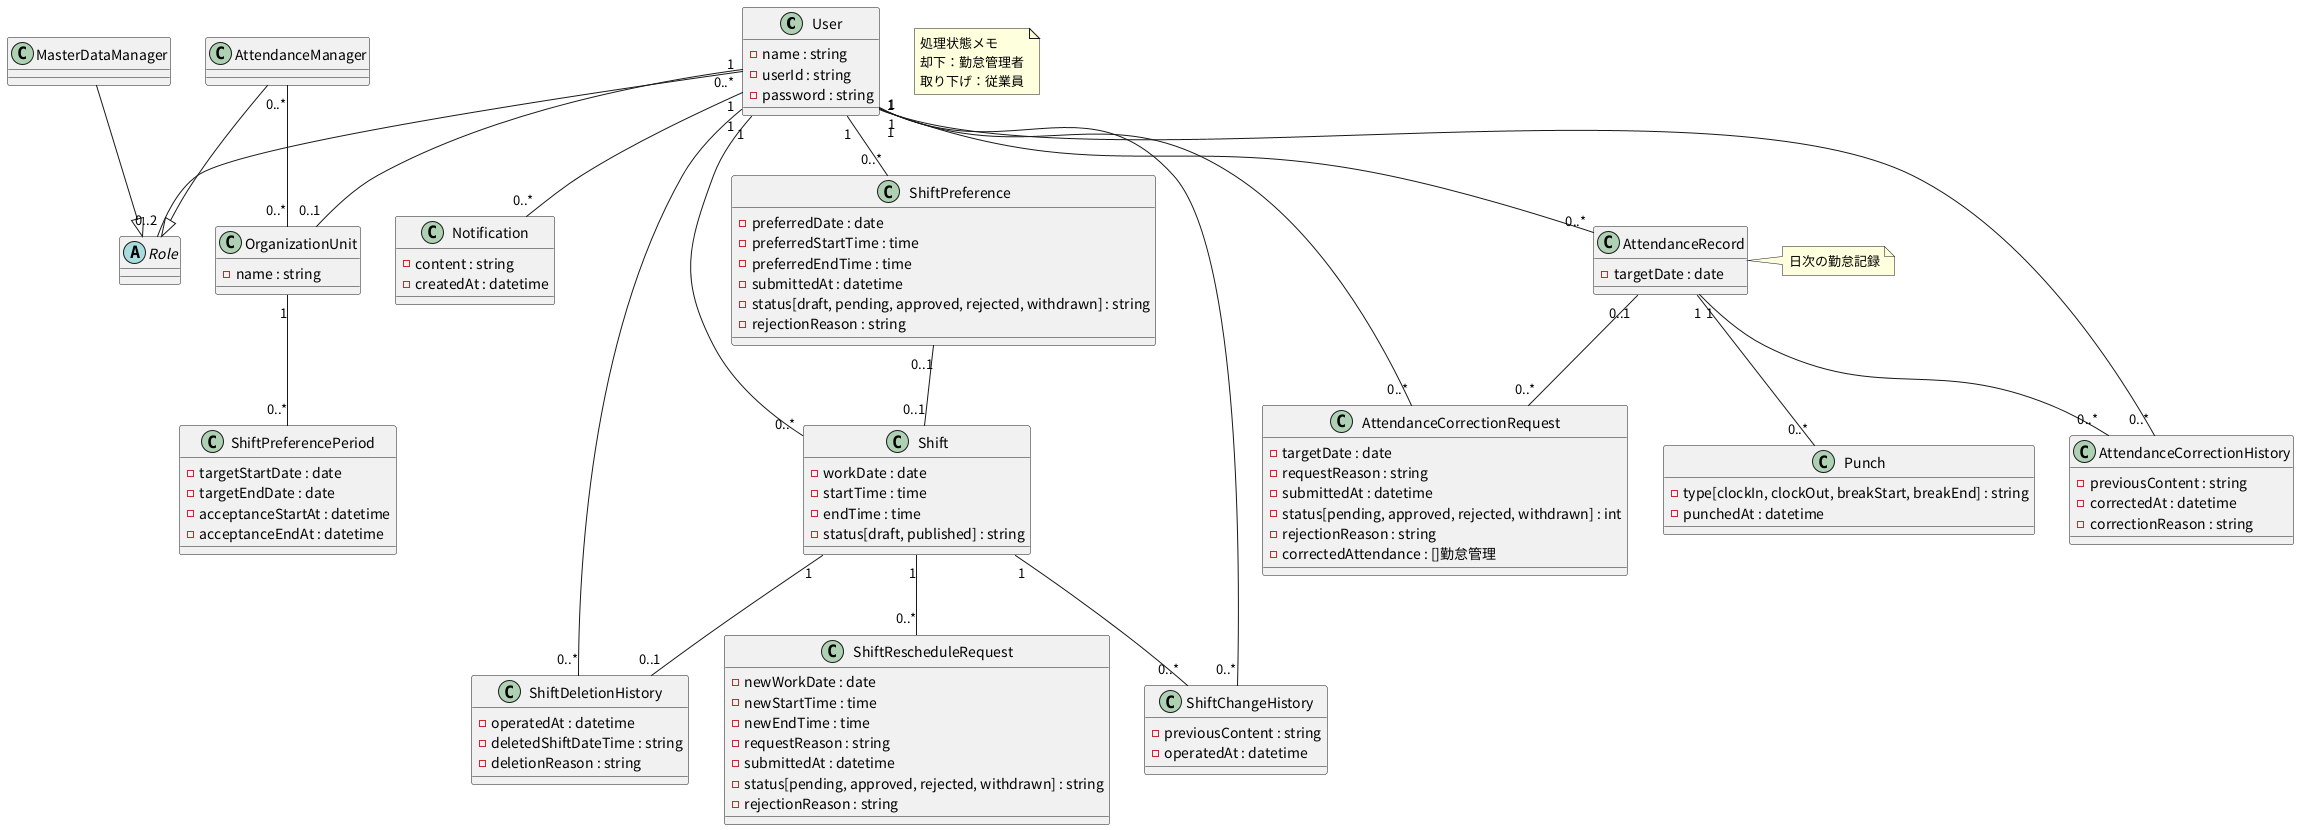

The diagram above was rendered by PlantUML. Its source (embedded in the PNG):
@startuml
skinparamlocked defaultFontName Noto Sans CJK JP

' 概念クラス図から移植してきた奴ら
' 各クラスの上のコメントは、概念クラス図での名前と属性 (上から順)

' 従業員: 氏名, 従業員ID, パスワード
class "User" as user {
  - name : string
  - userId : string
  - password : string
}

' 権限
abstract class "Role" as role

' マスタ管理者
class "MasterDataManager" as masterMgr

' 勤怠管理者
class "AttendanceManager" as attendMgr

' 所属単位: 名称
class "OrganizationUnit" as orgUnit {
  - name : string
}

' シフト対象受付期間: 対象期間開始日, 対象期間終了日, 受付期間開始日時, 受付期間終了日時
class "ShiftPreferencePeriod" as shiftPrefPeriod {
  - targetStartDate : date
  - targetEndDate : date
  - acceptanceStartAt : datetime
  - acceptanceEndAt : datetime
}

' 通知: 内容, 作成日時
class "Notification" as notif {
  - content : string
  - createdAt : datetime
}

' 勤怠記録: 対象日
class "AttendanceRecord" as attendRec {
  - targetDate : date
}

' 打刻: 打刻種類[出勤,退勤,休憩開始,休憩終了], 打刻日時
class "Punch" as punch {
  - type[clockIn, clockOut, breakStart, breakEnd] : string
  - punchedAt : datetime
}

' 勤怠修正申請: 対象日, 申請理由, 送信日時, 処理状態[未処理,承認済,却下,取り下げ], 却下理由, 修正後の勤怠
' 「修正後の勤怠」の型 []勤怠管理 は概念クラス図の表記のまま。図に「勤怠管理」というクラスは無い
class "AttendanceCorrectionRequest" as attendCorReq {
  - targetDate : date
  - requestReason : string
  - submittedAt : datetime
  - status[pending, approved, rejected, withdrawn] : int
  - rejectionReason : string
  - correctedAttendance : []勤怠管理
}

' 勤怠修正履歴: 修正前内容, 修正日時, 修正理由
class "AttendanceCorrectionHistory" as attendCorHist {
  - previousContent : string
  - correctedAt : datetime
  - correctionReason : string
}

' シフト希望: 希望日, 希望開始時刻, 希望終了時刻, 送信日時, 処理状態[下書き,未処理,承認済,却下,取り下げ], 却下理由
class "ShiftPreference" as shiftPref {
  - preferredDate : date
  - preferredStartTime : time
  - preferredEndTime : time
  - submittedAt : datetime
  - status[draft, pending, approved, rejected, withdrawn] : string
  - rejectionReason : string
}

' シフト: 勤務日, 開始時刻, 終了時刻, 状態[下書き,公開]
class "Shift" as shift {
  - workDate : date
  - startTime : time
  - endTime : time
  - status[draft, published] : string
}

' シフト日時変更申請: 変更後勤務日, 変更後開始時刻, 変更後終了時刻, 申請理由, 送信日時, 処理状態[未処理,承認済,却下,取り下げ], 却下理由
class "ShiftRescheduleRequest" as shiftReSchedReq {
  - newWorkDate : date
  - newStartTime : time
  - newEndTime : time
  - requestReason : string
  - submittedAt : datetime
  - status[pending, approved, rejected, withdrawn] : string
  - rejectionReason : string
}

' シフト変更履歴: 変更前内容, 操作日時
class "ShiftChangeHistory" as shiftChHist {
  - previousContent : string
  - operatedAt : datetime
}

' シフト削除履歴: 操作日時, 削除シフト日時, 削除理由
class "ShiftDeletionHistory" as shiftDelHist {
  - operatedAt : datetime
  - deletedShiftDateTime : string
  - deletionReason : string
}

' 汎化
masterMgr --|> role
attendMgr --|> role

' 関連 (多重度は概念クラス図のまま)
user "1" -- "0..2" role
user "0..*" -- "0..1" orgUnit
attendMgr "0..*" -- "0..*" orgUnit
orgUnit "1" -- "0..*" shiftPrefPeriod

user "1" -- "0..*" notif

user "1" -- "0..*" attendRec
user "1" -- "0..*" attendCorReq
user "1" -- "0..*" attendCorHist
attendRec "1" -- "0..*" punch
attendRec "0..1" -- "0..*" attendCorReq
attendRec "1" -- "0..*" attendCorHist

user "1" -- "0..*" shiftPref
user "1" -- "0..*" shift
user "1" -- "0..*" shiftChHist
user "1" -- "0..*" shiftDelHist
shiftPref "0..1" -- "0..1" shift
shift "1" -- "0..*" shiftReSchedReq
shift "1" -- "0..*" shiftChHist
shift "1" -- "0..1" shiftDelHist

' ノート
note "処理状態メモ\n却下：勤怠管理者\n取り下げ：従業員" as statMemo
note right of attendRec : 日次の勤怠記録

@enduml